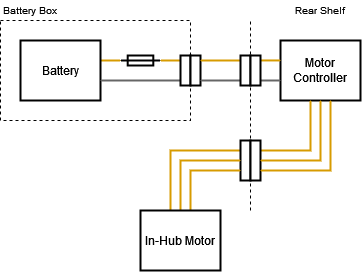

The diagram above was exported from draw.io. Its source (the exported page's mxGraphModel, read from the mxfile embedded in the PNG):
<mxGraphModel dx="683" dy="359" grid="1" gridSize="10" guides="1" tooltips="1" connect="1" arrows="1" fold="1" page="1" pageScale="1" pageWidth="850" pageHeight="1100" math="0" shadow="0">
  <root>
    <mxCell id="0" />
    <mxCell id="1" parent="0" />
    <mxCell id="Zy74h6_3V_D-t60F4sIL-3" value="" style="pointerEvents=1;verticalLabelPosition=bottom;shadow=0;dashed=0;align=center;html=1;verticalAlign=top;shape=mxgraph.electrical.miscellaneous.fuse_2;strokeWidth=2;" vertex="1" parent="1">
      <mxGeometry x="340" y="285" width="40" height="10" as="geometry" />
    </mxCell>
    <mxCell id="Zy74h6_3V_D-t60F4sIL-4" value="Motor Controller" style="rounded=0;whiteSpace=wrap;html=1;strokeWidth=2;" vertex="1" parent="1">
      <mxGeometry x="500" y="270" width="80" height="60" as="geometry" />
    </mxCell>
    <mxCell id="Zy74h6_3V_D-t60F4sIL-8" style="edgeStyle=orthogonalEdgeStyle;rounded=0;orthogonalLoop=1;jettySize=auto;html=1;entryX=0;entryY=0.5;entryDx=0;entryDy=0;entryPerimeter=0;endArrow=none;endFill=0;strokeWidth=2;fillColor=#ffe6cc;strokeColor=#d79b00;" edge="1" parent="1" source="Zy74h6_3V_D-t60F4sIL-6" target="Zy74h6_3V_D-t60F4sIL-3">
      <mxGeometry relative="1" as="geometry">
        <Array as="points">
          <mxPoint x="340" y="290" />
          <mxPoint x="340" y="290" />
        </Array>
      </mxGeometry>
    </mxCell>
    <mxCell id="Zy74h6_3V_D-t60F4sIL-6" value="Battery" style="rounded=0;whiteSpace=wrap;html=1;strokeWidth=2;" vertex="1" parent="1">
      <mxGeometry x="240" y="270" width="80" height="60" as="geometry" />
    </mxCell>
    <mxCell id="Zy74h6_3V_D-t60F4sIL-9" style="edgeStyle=orthogonalEdgeStyle;rounded=0;orthogonalLoop=1;jettySize=auto;html=1;entryX=1;entryY=0.5;entryDx=0;entryDy=0;entryPerimeter=0;endArrow=none;endFill=0;strokeWidth=2;fillColor=#ffe6cc;strokeColor=#d79b00;" edge="1" parent="1" source="Zy74h6_3V_D-t60F4sIL-1" target="Zy74h6_3V_D-t60F4sIL-3">
      <mxGeometry relative="1" as="geometry">
        <mxPoint x="330" y="295" as="sourcePoint" />
        <mxPoint x="350" y="295" as="targetPoint" />
        <Array as="points">
          <mxPoint x="390" y="290" />
          <mxPoint x="390" y="290" />
        </Array>
      </mxGeometry>
    </mxCell>
    <mxCell id="Zy74h6_3V_D-t60F4sIL-10" style="edgeStyle=orthogonalEdgeStyle;rounded=0;orthogonalLoop=1;jettySize=auto;html=1;endArrow=none;endFill=0;strokeWidth=2;fillColor=#f5f5f5;strokeColor=#666666;" edge="1" parent="1">
      <mxGeometry relative="1" as="geometry">
        <mxPoint x="400" y="310" as="sourcePoint" />
        <mxPoint x="320" y="310" as="targetPoint" />
        <Array as="points" />
      </mxGeometry>
    </mxCell>
    <mxCell id="Zy74h6_3V_D-t60F4sIL-1" value="" style="rounded=0;whiteSpace=wrap;html=1;strokeWidth=2;" vertex="1" parent="1">
      <mxGeometry x="400" y="285" width="10" height="30" as="geometry" />
    </mxCell>
    <mxCell id="Zy74h6_3V_D-t60F4sIL-7" value="" style="rounded=0;whiteSpace=wrap;html=1;strokeWidth=2;" vertex="1" parent="1">
      <mxGeometry x="410" y="285" width="10" height="30" as="geometry" />
    </mxCell>
    <mxCell id="Zy74h6_3V_D-t60F4sIL-15" style="edgeStyle=orthogonalEdgeStyle;rounded=0;orthogonalLoop=1;jettySize=auto;html=1;endArrow=none;endFill=0;strokeWidth=2;fillColor=#f5f5f5;strokeColor=#666666;" edge="1" parent="1" source="Zy74h6_3V_D-t60F4sIL-11" target="Zy74h6_3V_D-t60F4sIL-7">
      <mxGeometry relative="1" as="geometry">
        <mxPoint x="410" y="320" as="sourcePoint" />
        <mxPoint x="330" y="320" as="targetPoint" />
        <Array as="points">
          <mxPoint x="440" y="310" />
          <mxPoint x="440" y="310" />
        </Array>
      </mxGeometry>
    </mxCell>
    <mxCell id="Zy74h6_3V_D-t60F4sIL-16" style="edgeStyle=orthogonalEdgeStyle;rounded=0;orthogonalLoop=1;jettySize=auto;html=1;endArrow=none;endFill=0;strokeWidth=2;fillColor=#ffe6cc;strokeColor=#d79b00;" edge="1" parent="1" source="Zy74h6_3V_D-t60F4sIL-11" target="Zy74h6_3V_D-t60F4sIL-7">
      <mxGeometry relative="1" as="geometry">
        <mxPoint x="410" y="300" as="sourcePoint" />
        <mxPoint x="390" y="300" as="targetPoint" />
        <Array as="points">
          <mxPoint x="440" y="290" />
          <mxPoint x="440" y="290" />
        </Array>
      </mxGeometry>
    </mxCell>
    <mxCell id="Zy74h6_3V_D-t60F4sIL-17" style="edgeStyle=orthogonalEdgeStyle;rounded=0;orthogonalLoop=1;jettySize=auto;html=1;endArrow=none;endFill=0;strokeWidth=2;fillColor=#ffe6cc;strokeColor=#d79b00;" edge="1" parent="1">
      <mxGeometry relative="1" as="geometry">
        <mxPoint x="500" y="289.95" as="sourcePoint" />
        <mxPoint x="480" y="289.95" as="targetPoint" />
        <Array as="points" />
      </mxGeometry>
    </mxCell>
    <mxCell id="Zy74h6_3V_D-t60F4sIL-18" style="edgeStyle=orthogonalEdgeStyle;rounded=0;orthogonalLoop=1;jettySize=auto;html=1;endArrow=none;endFill=0;strokeWidth=2;fillColor=#f5f5f5;strokeColor=#666666;" edge="1" parent="1">
      <mxGeometry relative="1" as="geometry">
        <mxPoint x="500" y="310" as="sourcePoint" />
        <mxPoint x="480" y="310" as="targetPoint" />
        <Array as="points" />
      </mxGeometry>
    </mxCell>
    <mxCell id="Zy74h6_3V_D-t60F4sIL-19" style="edgeStyle=orthogonalEdgeStyle;rounded=0;orthogonalLoop=1;jettySize=auto;html=1;endArrow=none;endFill=0;strokeWidth=2;fillColor=#ffe6cc;strokeColor=#d79b00;" edge="1" parent="1" source="Zy74h6_3V_D-t60F4sIL-14" target="Zy74h6_3V_D-t60F4sIL-4">
      <mxGeometry relative="1" as="geometry">
        <mxPoint x="600" y="289.88" as="sourcePoint" />
        <mxPoint x="580" y="289.88" as="targetPoint" />
        <Array as="points">
          <mxPoint x="530" y="380" />
        </Array>
      </mxGeometry>
    </mxCell>
    <mxCell id="Zy74h6_3V_D-t60F4sIL-26" style="edgeStyle=orthogonalEdgeStyle;rounded=0;orthogonalLoop=1;jettySize=auto;html=1;endArrow=none;endFill=0;strokeWidth=2;fillColor=#ffe6cc;strokeColor=#d79b00;exitX=0;exitY=0.25;exitDx=0;exitDy=0;" edge="1" parent="1" source="Zy74h6_3V_D-t60F4sIL-13" target="Zy74h6_3V_D-t60F4sIL-5">
      <mxGeometry relative="1" as="geometry">
        <mxPoint x="510" y="360" as="sourcePoint" />
        <mxPoint x="620" y="289.9" as="targetPoint" />
        <Array as="points">
          <mxPoint x="390" y="380" />
        </Array>
      </mxGeometry>
    </mxCell>
    <mxCell id="Zy74h6_3V_D-t60F4sIL-11" value="" style="rounded=0;whiteSpace=wrap;html=1;strokeWidth=2;" vertex="1" parent="1">
      <mxGeometry x="460" y="285" width="10" height="30" as="geometry" />
    </mxCell>
    <mxCell id="Zy74h6_3V_D-t60F4sIL-12" value="" style="rounded=0;whiteSpace=wrap;html=1;strokeWidth=2;" vertex="1" parent="1">
      <mxGeometry x="470" y="285" width="10" height="30" as="geometry" />
    </mxCell>
    <mxCell id="Zy74h6_3V_D-t60F4sIL-13" value="" style="rounded=0;whiteSpace=wrap;html=1;strokeWidth=2;" vertex="1" parent="1">
      <mxGeometry x="460" y="370" width="10" height="40" as="geometry" />
    </mxCell>
    <mxCell id="Zy74h6_3V_D-t60F4sIL-29" value="" style="endArrow=none;dashed=1;html=1;rounded=0;" edge="1" parent="1">
      <mxGeometry width="50" height="50" relative="1" as="geometry">
        <mxPoint x="470" y="440" as="sourcePoint" />
        <mxPoint x="470" y="250" as="targetPoint" />
      </mxGeometry>
    </mxCell>
    <mxCell id="Zy74h6_3V_D-t60F4sIL-31" style="edgeStyle=orthogonalEdgeStyle;rounded=0;orthogonalLoop=1;jettySize=auto;html=1;endArrow=none;endFill=0;strokeWidth=2;fillColor=#ffe6cc;strokeColor=#d79b00;entryX=0;entryY=0.5;entryDx=0;entryDy=0;" edge="1" parent="1" source="Zy74h6_3V_D-t60F4sIL-5" target="Zy74h6_3V_D-t60F4sIL-13">
      <mxGeometry relative="1" as="geometry">
        <mxPoint x="660" y="299.87" as="sourcePoint" />
        <mxPoint x="620" y="299.87" as="targetPoint" />
        <Array as="points">
          <mxPoint x="400" y="390" />
        </Array>
      </mxGeometry>
    </mxCell>
    <mxCell id="Zy74h6_3V_D-t60F4sIL-32" style="edgeStyle=orthogonalEdgeStyle;rounded=0;orthogonalLoop=1;jettySize=auto;html=1;endArrow=none;endFill=0;strokeWidth=2;fillColor=#ffe6cc;strokeColor=#d79b00;entryX=0;entryY=0.75;entryDx=0;entryDy=0;" edge="1" parent="1" source="Zy74h6_3V_D-t60F4sIL-5" target="Zy74h6_3V_D-t60F4sIL-13">
      <mxGeometry relative="1" as="geometry">
        <mxPoint x="660" y="309.9" as="sourcePoint" />
        <mxPoint x="620" y="309.9" as="targetPoint" />
        <Array as="points">
          <mxPoint x="410" y="400" />
        </Array>
      </mxGeometry>
    </mxCell>
    <mxCell id="Zy74h6_3V_D-t60F4sIL-5" value="In-Hub Motor" style="rounded=0;whiteSpace=wrap;html=1;strokeWidth=2;" vertex="1" parent="1">
      <mxGeometry x="360" y="440" width="80" height="60" as="geometry" />
    </mxCell>
    <mxCell id="Zy74h6_3V_D-t60F4sIL-14" value="" style="rounded=0;whiteSpace=wrap;html=1;strokeWidth=2;" vertex="1" parent="1">
      <mxGeometry x="470" y="370" width="10" height="40" as="geometry" />
    </mxCell>
    <mxCell id="Zy74h6_3V_D-t60F4sIL-33" style="edgeStyle=orthogonalEdgeStyle;rounded=0;orthogonalLoop=1;jettySize=auto;html=1;endArrow=none;endFill=0;strokeWidth=2;fillColor=#ffe6cc;strokeColor=#d79b00;" edge="1" parent="1" source="Zy74h6_3V_D-t60F4sIL-14" target="Zy74h6_3V_D-t60F4sIL-4">
      <mxGeometry relative="1" as="geometry">
        <mxPoint x="600" y="299.9" as="sourcePoint" />
        <mxPoint x="580" y="299.9" as="targetPoint" />
        <Array as="points">
          <mxPoint x="540" y="390" />
        </Array>
      </mxGeometry>
    </mxCell>
    <mxCell id="Zy74h6_3V_D-t60F4sIL-34" style="edgeStyle=orthogonalEdgeStyle;rounded=0;orthogonalLoop=1;jettySize=auto;html=1;endArrow=none;endFill=0;strokeWidth=2;fillColor=#ffe6cc;strokeColor=#d79b00;" edge="1" parent="1" source="Zy74h6_3V_D-t60F4sIL-14" target="Zy74h6_3V_D-t60F4sIL-4">
      <mxGeometry relative="1" as="geometry">
        <mxPoint x="600" y="309.88" as="sourcePoint" />
        <mxPoint x="580" y="309.88" as="targetPoint" />
        <Array as="points">
          <mxPoint x="550" y="400" />
        </Array>
      </mxGeometry>
    </mxCell>
    <mxCell id="Zy74h6_3V_D-t60F4sIL-27" value="" style="rounded=0;whiteSpace=wrap;html=1;fillColor=none;dashed=1;" vertex="1" parent="1">
      <mxGeometry x="220" y="250" width="190" height="100" as="geometry" />
    </mxCell>
    <mxCell id="Zy74h6_3V_D-t60F4sIL-35" value="Battery Box" style="text;html=1;strokeColor=none;fillColor=none;align=center;verticalAlign=middle;whiteSpace=wrap;rounded=0;fontSize=10;" vertex="1" parent="1">
      <mxGeometry x="220" y="230" width="60" height="20" as="geometry" />
    </mxCell>
    <mxCell id="Zy74h6_3V_D-t60F4sIL-36" value="Rear Shelf" style="text;html=1;strokeColor=none;fillColor=none;align=center;verticalAlign=middle;whiteSpace=wrap;rounded=0;fontSize=10;" vertex="1" parent="1">
      <mxGeometry x="510" y="230" width="60" height="20" as="geometry" />
    </mxCell>
  </root>
</mxGraphModel>